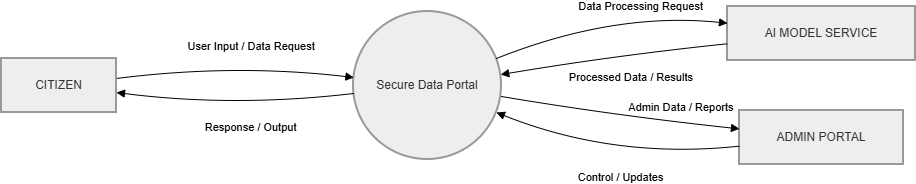

The diagram above was exported from draw.io. Its source (the exported page's mxGraphModel, read from the mxfile embedded in the PNG):
<mxGraphModel dx="1042" dy="642" grid="1" gridSize="10" guides="1" tooltips="1" connect="1" arrows="1" fold="1" page="1" pageScale="1" pageWidth="827" pageHeight="1169" math="0" shadow="0">
  <root>
    <mxCell id="0" />
    <mxCell id="1" parent="0" />
    <mxCell id="l0c-0ByD_3X-kB9vTHZu-1" parent="1" style="whiteSpace=wrap;strokeWidth=2;fillColor=light-dark(#eeeeee,#1f2020);strokeColor=light-dark(#999999,#cccccc);fontColor=light-dark(#333333,#cccccc);" value="CITIZEN" vertex="1">
      <mxGeometry height="54" width="115" x="20" y="72" as="geometry" />
    </mxCell>
    <mxCell id="l0c-0ByD_3X-kB9vTHZu-2" parent="1" style="whiteSpace=wrap;strokeWidth=2;fillColor=light-dark(#eeeeee,#1f2020);strokeColor=light-dark(#999999,#cccccc);fontColor=light-dark(#333333,#cccccc);" value="AI MODEL SERVICE" vertex="1">
      <mxGeometry height="54" width="188" x="746" y="20" as="geometry" />
    </mxCell>
    <mxCell id="l0c-0ByD_3X-kB9vTHZu-3" parent="1" style="whiteSpace=wrap;strokeWidth=2;fillColor=light-dark(#eeeeee,#1f2020);strokeColor=light-dark(#999999,#cccccc);fontColor=light-dark(#333333,#cccccc);" value="ADMIN PORTAL" vertex="1">
      <mxGeometry height="54" width="164" x="758" y="124" as="geometry" />
    </mxCell>
    <mxCell id="l0c-0ByD_3X-kB9vTHZu-4" parent="1" style="ellipse;aspect=fixed;strokeWidth=2;whiteSpace=wrap;fillColor=light-dark(#eeeeee,#1f2020);strokeColor=light-dark(#999999,#cccccc);fontColor=light-dark(#333333,#cccccc);" value="Secure Data Portal" vertex="1">
      <mxGeometry height="148" width="148" x="372" y="25" as="geometry" />
    </mxCell>
    <mxCell id="l0c-0ByD_3X-kB9vTHZu-5" edge="1" parent="1" source="l0c-0ByD_3X-kB9vTHZu-1" style="curved=1;startArrow=none;endArrow=block;exitX=1;exitY=0.37;entryX=0;entryY=0.44;rounded=0;" target="l0c-0ByD_3X-kB9vTHZu-4" value="User Input / Data Request">
      <mxGeometry relative="1" x="0.1191" y="19" as="geometry">
        <mxPoint as="offset" />
        <Array as="points">
          <mxPoint x="253" y="77" />
        </Array>
      </mxGeometry>
    </mxCell>
    <mxCell id="l0c-0ByD_3X-kB9vTHZu-6" edge="1" parent="1" source="l0c-0ByD_3X-kB9vTHZu-4" style="curved=1;startArrow=none;endArrow=block;exitX=0;exitY=0.56;entryX=1;entryY=0.63;rounded=0;" target="l0c-0ByD_3X-kB9vTHZu-1" value="Response / Output">
      <mxGeometry relative="1" x="-0.1172" y="21" as="geometry">
        <mxPoint as="offset" />
        <Array as="points">
          <mxPoint x="253" y="121" />
        </Array>
      </mxGeometry>
    </mxCell>
    <mxCell id="l0c-0ByD_3X-kB9vTHZu-7" edge="1" parent="1" source="l0c-0ByD_3X-kB9vTHZu-4" style="curved=1;startArrow=none;endArrow=block;exitX=1;exitY=0.3;entryX=0;entryY=0.31;rounded=0;" target="l0c-0ByD_3X-kB9vTHZu-2" value="Data Processing Request">
      <mxGeometry relative="1" x="0.2749" y="8" as="geometry">
        <mxPoint as="offset" />
        <Array as="points">
          <mxPoint x="633" y="25" />
        </Array>
      </mxGeometry>
    </mxCell>
    <mxCell id="l0c-0ByD_3X-kB9vTHZu-8" edge="1" parent="1" source="l0c-0ByD_3X-kB9vTHZu-2" style="curved=1;startArrow=none;endArrow=block;exitX=0;exitY=0.69;entryX=1;entryY=0.42;rounded=0;" target="l0c-0ByD_3X-kB9vTHZu-4" value="Processed Data / Results">
      <mxGeometry relative="1" x="-0.1365" y="23" as="geometry">
        <mxPoint as="offset" />
        <Array as="points">
          <mxPoint x="633" y="69" />
        </Array>
      </mxGeometry>
    </mxCell>
    <mxCell id="l0c-0ByD_3X-kB9vTHZu-9" edge="1" parent="1" source="l0c-0ByD_3X-kB9vTHZu-4" style="curved=1;startArrow=none;endArrow=block;exitX=1;exitY=0.58;entryX=0;entryY=0.34;rounded=0;" target="l0c-0ByD_3X-kB9vTHZu-3" value="Admin Data / Reports">
      <mxGeometry relative="1" x="0.5019" y="16" as="geometry">
        <mxPoint as="offset" />
        <Array as="points">
          <mxPoint x="633" y="129" />
        </Array>
      </mxGeometry>
    </mxCell>
    <mxCell id="l0c-0ByD_3X-kB9vTHZu-10" edge="1" parent="1" source="l0c-0ByD_3X-kB9vTHZu-3" style="curved=1;startArrow=none;endArrow=block;exitX=0;exitY=0.66;entryX=1;entryY=0.7;rounded=0;" target="l0c-0ByD_3X-kB9vTHZu-4" value="Control / Updates">
      <mxGeometry relative="1" x="-0.0463" y="18" as="geometry">
        <mxPoint as="offset" />
        <Array as="points">
          <mxPoint x="633" y="173" />
        </Array>
      </mxGeometry>
    </mxCell>
  </root>
</mxGraphModel>